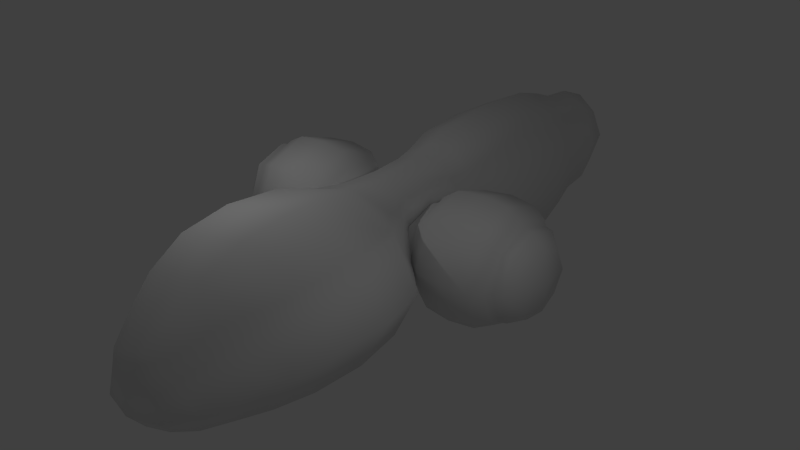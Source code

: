 # Source: ship.blend  (saved by Blender 2.65.0; exported with 4.5.12 LTS)
import bpy
from mathutils import Matrix  # noqa: F401  (used for matrix-valued properties, if any)

bpy.ops.wm.read_factory_settings(use_empty=True)
scene = bpy.context.scene
scene.name = 'Scene'

# ---- collections
col_collection_1 = bpy.data.collections.new('Collection 1'); scene.collection.children.link(col_collection_1)

# ---- world
world_world = bpy.data.worlds.new('World'); scene.world = world_world
world_world.color = (0.05088, 0.05088, 0.05088)
world_world.use_sun_shadow = False
world_world.sun_shadow_jitter_overblur = 0.0
world_world.cycles.sampling_method = 'MANUAL'
world_world.cycles.sample_map_resolution = 256

# ---- cameras
cam_camera = bpy.data.cameras.new('Camera')
cam_camera.clip_end = 100.0
cam_camera.lens = 35.0
cam_camera.sensor_width = 32.0
cam_camera.sensor_height = 18.0
cam_camera.ortho_scale = 7.314
cam_camera.dof.focus_distance = 0.0
cam_camera.dof.aperture_fstop = 128.0

# ---- lights
light_lamp_001 = bpy.data.lights.new('Lamp.001', 'POINT')
light_lamp_001.transmission_factor = 0.0
light_lamp_001.cutoff_distance = 30.0
light_lamp_001.energy = 100.0
light_lamp_001.shadow_buffer_clip_start = 1.001
light_lamp_001.shadow_soft_size = 0.1
light_lamp_001.shadow_maximum_resolution = 0.006
light_lamp_001.use_absolute_resolution = True
light_lamp_001.cycles.use_multiple_importance_sampling = False
light_lamp = bpy.data.lights.new('Lamp', 'POINT')
light_lamp.transmission_factor = 0.0
light_lamp.cutoff_distance = 30.0
light_lamp.energy = 100.0
light_lamp.shadow_buffer_clip_start = 1.001
light_lamp.shadow_soft_size = 0.1
light_lamp.shadow_maximum_resolution = 0.006
light_lamp.use_absolute_resolution = True
light_lamp.cycles.use_multiple_importance_sampling = False

# ---- meshes
me_cube_001 = bpy.data.meshes.new('Cube.001')
me_cube_001.from_pydata([(0.0, -1.958, -1.391), (0.0, -7.158, 0.9676), (0.0, -4.272, -1.59), (0.0, -4.272, 1.59), (0.0, -8.912, -0.09975), (0.0, -6.857, -1.545), (1.348, 0.06215, -0.5995), (0.0, -8.475, -1.434), (-0.7534, 0.07932, 0.8056), (0.0, -1.958, 1.398), (0.0, 2.122, -1.598), (0.0, 0.07932, 1.205), (0.7534, 0.07932, -0.7918), (0.0, 0.07932, -1.191), (0.0, 4.558, -2.005), (0.0, 2.122, 1.598), (1.348, -1.103, 0.01049), (0.0, 4.558, 1.991), (0.0, 8.769, 1.204), (0.0, 7.047, -1.598), (0.0, 7.047, 1.598), (-2.038, 1.189, 0.01889), (0.0, 8.769, -1.19), (1.348, 1.228, 0.01049), (0.0, -9.408, -0.9569), (1.217, -8.694, -0.7671), (-1.217, -8.694, -0.7671), (0.0, 9.881, 0.006885), (-1.343, 0.06215, -0.5995), (-2.232, -7.008, -0.2887), (-0.921, 1.937, 0.0022), (-0.7534, 0.07932, -0.7918), (-1.343, 1.228, 0.01049), (-1.43, -1.775, 0.004581), (1.256, 4.558, -0.007143), (0.7534, 0.07932, 0.8056), (-1.343, 0.06215, 0.6205), (-1.005, 7.047, -0.0001293), (1.005, 7.047, -0.0001292), (-2.782, -4.272, 0.0), (-0.7529, 8.769, 0.006885), (0.7529, 8.769, 0.006885), (-1.256, 4.558, -0.007143), (-2.038, 0.06017, 1.117), (-1.343, -1.103, 0.01049), (2.232, -7.008, -0.2887), (2.782, -4.272, 0.0), (1.348, 0.06215, 0.6205), (1.43, -1.775, 0.004581), (2.996, 0.07538, 1.399), (-2.985, 0.07538, -1.352), (2.049, 0.06017, 1.117), (-2.038, 0.06017, -1.079), (2.049, -1.068, 0.01889), (2.049, 1.189, 0.01889), (2.049, 0.06017, -1.079), (-2.038, -1.068, 0.01889), (-3.955, 1.235, 0.01963), (-3.955, 0.06253, 1.161), (2.996, -1.338, 0.02367), (2.996, 1.489, 0.02367), (-2.985, -1.338, 0.02367), (-2.985, 0.07538, 1.399), (-2.985, 1.489, 0.02367), (2.996, 0.07538, -1.352), (-4.405, -0.8821, 0.0156), (4.412, 0.9815, 0.0156), (3.964, 0.06253, -1.121), (-3.955, 0.06253, -1.121), (3.964, 0.06253, 1.161), (3.964, -1.11, 0.01963), (3.964, 1.235, 0.01963), (-3.955, -1.11, 0.01963), (4.734, 0.04968, 0.0156), (-4.726, 0.04968, 0.0156), (-4.405, 0.04968, 0.9222), (-4.405, 0.9815, 0.0156), (4.412, 0.04968, -0.891), (-4.405, 0.04968, -0.891), (4.412, 0.04968, 0.9222), (4.412, -0.8821, 0.0156), (0.921, 1.937, 0.0022), (-2.087, -4.272, 1.193), (-2.087, -4.272, -1.193), (0.0, -2.811, 1.542), (0.0, -2.811, -1.54), (2.087, -4.272, 1.193), (2.087, -4.272, -1.193), (0.0, -5.875, 1.435), (0.0, -5.8, -1.579), (0.0, -8.158, 0.3894), (0.0, -7.672, -1.495), (-1.674, -7.121, 0.6535), (1.674, -7.121, 0.6535), (-1.674, -6.894, -1.231), (1.674, -6.894, -1.231), (0.0, -9.351, -0.5364), (0.0, -9.107, -1.282), (-0.9129, -8.857, -0.2666), (0.9129, -8.857, -0.2666), (0.9129, -8.53, -1.268), (-0.9129, -8.53, -1.268), (-0.9224, -1.128, -0.5927), (0.0, -1.174, 1.253), (0.9224, -1.128, -0.5927), (0.0, -1.174, -1.241), (-1.241, -1.912, -1.042), (1.241, -1.912, -1.042), (1.241, -1.912, 1.049), (-1.241, -1.912, 1.049), (-0.7953, 1.288, -0.5933), (0.0, 1.334, 1.303), (0.7953, 1.288, -0.5933), (0.0, 1.334, -1.293), (-0.565, 0.07932, 1.105), (-0.565, 0.07932, -1.091), (0.565, 0.07932, 1.105), (0.565, 0.07932, -1.091), (0.0, 3.009, 1.893), (0.0, 3.009, -1.903), (-0.7327, 2.076, -1.198), (0.7327, 2.076, -1.198), (-0.7327, 2.076, 1.199), (0.7327, 2.076, 1.199), (0.0, 6.121, 1.893), (0.0, 6.121, -1.903), (-0.9423, 4.558, -1.506), (0.9423, 4.558, -1.506), (-0.9423, 4.558, 1.491), (0.9423, 4.558, 1.491), (0.0, 7.782, 1.303), (0.0, 7.782, -1.292), (0.7535, 7.047, -1.198), (0.7535, 7.047, 1.198), (-0.7535, 7.047, -1.198), (-0.7535, 7.047, 1.198), (0.0, 9.603, 0.9049), (0.0, 9.603, -0.8911), (0.5647, 8.769, 0.9049), (-0.5647, 8.769, 0.9049), (0.5647, 8.769, -0.8911), (-0.5647, 8.769, -0.8911), (-2.645, -5.838, -0.07216), (-1.703, -7.915, -0.5526), (1.173, 2.963, -0.004807), (1.703, -7.915, -0.5526), (-0.6804, -9.229, -0.9094), (0.6804, -9.229, -0.9094), (2.444, -2.766, 0.001145), (-0.9224, -1.128, 0.6053), (-1.07, -1.424, 0.007204), (0.9224, -1.128, 0.6053), (1.071, -1.424, 0.007204), (-0.7953, 1.288, 0.6047), (-0.9426, 1.575, 0.006609), (0.7953, 1.288, 0.6047), (0.9439, 1.575, 0.006609), (-2.444, -2.766, 0.001145), (1.193, 6.121, -0.00539), (-1.173, 2.963, -0.004807), (0.8158, 7.782, 0.005131), (-1.193, 6.121, -0.00539), (0.5647, 9.603, 0.006885), (-0.8158, 7.782, 0.005131), (-0.5647, 9.603, 0.006885), (1.348, 0.9363, 0.468), (1.348, -0.812, 0.468), (-1.811, 1.048, 0.01441), (1.82, 1.048, 0.01441), (-0.9007, 0.07503, -0.5441), (-0.9007, 0.07503, 0.5596), (1.348, 0.9363, -0.447), (1.348, -0.812, -0.447), (0.902, 0.07503, 0.5596), (0.902, 0.07503, -0.5441), (-1.343, 0.9363, -0.447), (-1.343, -0.812, -0.447), (1.82, 0.05306, 0.8517), (1.82, 0.05306, -0.8229), (-1.343, 0.9363, 0.468), (-1.343, -0.812, 0.468), (-1.811, -0.9422, 0.01441), (1.82, -0.9422, 0.01441), (-1.811, 0.05306, -0.8229), (-1.811, 0.05306, 0.8517), (-2.328, 1.414, 0.02247), (2.339, 1.414, 0.02247), (2.339, 0.07158, 1.329), (2.339, 0.07158, -1.284), (-2.328, -1.271, 0.02247), (2.339, -1.271, 0.02247), (-2.328, 0.07158, -1.284), (-2.328, 0.07158, 1.329), (-2.038, 0.9066, 0.8424), (-2.038, -0.7863, 0.8424), (-2.038, 0.9066, -0.8047), (2.049, -0.7863, 0.8424), (2.049, 0.9066, 0.8424), (-2.038, -0.7863, -0.8047), (2.049, -0.7863, -0.8047), (2.049, 0.9066, -0.8047), (-3.649, 1.426, 0.02266), (3.659, 1.426, 0.02266), (3.659, 0.07217, 1.34), (3.659, 0.07217, -1.294), (-3.649, -1.281, 0.02266), (3.659, -1.281, 0.02266), (-3.649, 0.07217, -1.294), (-3.649, 0.07217, 1.34), (-2.985, -0.9849, -1.008), (-2.985, 1.136, -1.008), (2.996, -0.9849, 1.055), (2.996, 1.136, 1.055), (2.996, -0.9849, -1.008), (2.996, 1.136, -1.008), (-2.985, -0.9849, 1.055), (-2.985, 1.136, 1.055), (-4.132, 1.045, 0.01661), (4.139, 1.045, 0.01661), (4.139, 0.05289, 0.9818), (4.139, 0.05289, -0.9486), (-4.132, -0.9392, 0.01661), (4.139, -0.9392, 0.01661), (-4.132, 0.05289, -0.9486), (-4.132, 0.05289, 0.9818), (-3.955, 0.9421, 0.8754), (-3.955, -0.8171, 0.8754), (-3.955, 0.9421, -0.8362), (3.964, 0.9421, -0.8362), (3.964, -0.8171, -0.8362), (-3.955, -0.8171, -0.8362), (3.964, -0.8171, 0.8754), (3.964, 0.9421, 0.8754), (-4.646, 0.7485, 0.0156), (4.653, 0.7485, 0.0156), (4.653, 0.04968, 0.6956), (4.653, 0.04968, -0.6644), (-4.646, -0.6492, 0.0156), (4.653, -0.6492, 0.0156), (-4.646, 0.04968, -0.6644), (-4.646, 0.04968, 0.6956), (4.412, 0.7485, 0.6956), (4.412, 0.7485, -0.6644), (-4.405, -0.6492, 0.6956), (-4.405, -0.6492, -0.6644), (-4.405, 0.7485, 0.6956), (-4.405, 0.7485, -0.6644), (4.412, -0.6492, -0.6644), (4.412, -0.6492, 0.6956), (2.645, -5.838, -0.07216), (-1.984, -5.809, -1.202), (-1.875, -2.8, -1.155), (1.875, -2.8, -1.155), (1.984, -5.809, -1.202), (-1.984, -5.866, 1.058), (-1.875, -2.8, 1.157), (1.875, -2.8, 1.157), (1.984, -5.866, 1.058), (-1.278, -7.733, -1.259), (1.278, -7.733, -1.259), (-1.278, -8.097, 0.1539), (1.278, -8.097, 0.1539), (-0.5729, -8.988, -1.187), (0.5729, -8.988, -1.187), (-0.5729, -9.193, -0.5584), (0.5729, -9.193, -0.5584), (-0.7341, -1.162, -1.079), (0.7341, -1.162, -1.079), (-0.7341, -1.162, 1.091), (0.7341, -1.162, 1.091), (-0.6069, 1.322, -1.118), (0.6069, 1.322, -1.118), (-0.6069, 1.322, 1.129), (0.6069, 1.322, 1.129), (-0.8899, 2.997, -1.429), (0.8899, 2.997, -1.429), (-0.8899, 2.997, 1.418), (0.8899, 2.997, 1.418), (-0.8951, 6.121, -1.429), (0.8951, 6.121, -1.429), (-0.8951, 6.121, 1.418), (0.8951, 6.121, 1.418), (-0.6119, 7.782, -0.9679), (0.6119, 7.782, -0.9679), (-0.6119, 7.782, 0.9782), (0.6119, 7.782, 0.9782), (-0.4183, 9.387, -0.6583), (0.4183, 9.387, -0.6583), (-0.4183, 9.387, 0.6721), (0.4183, 9.387, 0.6721), (-0.9429, -1.003, 0.4215), (-0.9429, -1.003, -0.4063), (0.9443, -1.003, 0.4215), (0.9443, -1.003, -0.4063), (-0.9111, 1.154, 0.4214), (-0.9111, 1.154, -0.4064), (0.9125, 1.154, 0.4214), (0.9125, 1.154, -0.4064), (-1.811, -0.6934, 0.6424), (-1.811, -0.6934, -0.6136), (1.82, -0.6934, 0.6424), (1.82, -0.6934, -0.6136), (-1.811, 0.7995, 0.6424), (-1.811, 0.7995, -0.6136), (1.82, 0.7995, 0.6424), (1.82, 0.7995, -0.6136), (-2.328, -0.9353, 1.002), (-2.328, -0.9353, -0.9572), (2.339, -0.9353, 1.002), (2.339, -0.9353, -0.9572), (-2.328, 1.078, 1.002), (-2.328, 1.078, -0.9572), (2.339, 1.078, 1.002), (2.339, 1.078, -0.9572), (-3.649, -0.943, 1.01), (-3.649, -0.943, -0.965), (3.659, -0.943, 1.01), (3.659, -0.943, -0.965), (-3.649, 1.087, 1.01), (-3.649, 1.087, -0.965), (3.659, 1.087, 1.01), (3.659, 1.087, -0.965), (-4.132, -0.6912, 0.7405), (-4.132, -0.6912, -0.7073), (4.139, -0.6912, 0.7405), (4.139, -0.6912, -0.7073), (-4.132, 0.7969, 0.7405), (-4.132, 0.7969, -0.7073), (4.139, 0.7969, 0.7405), (4.139, 0.7969, -0.7073), (-4.584, -0.468, 0.5193), (-4.584, -0.468, -0.4881), (4.591, -0.468, 0.5193), (4.591, -0.468, -0.4881), (-4.584, 0.5674, 0.5193), (-4.584, 0.5674, -0.4881), (4.591, 0.5674, 0.5193), (4.591, 0.5674, -0.4881)], [], [(0, 107, 252, 85), (0, 85, 251, 106), (0, 106, 266, 105), (0, 105, 267, 107), (1, 93, 257, 88), (1, 88, 254, 92), (1, 92, 260, 90), (1, 90, 261, 93), (2, 89, 250, 83), (2, 83, 251, 85), (2, 85, 252, 87), (2, 87, 253, 89), (3, 88, 257, 86), (3, 86, 256, 84), (3, 84, 255, 82), (3, 82, 254, 88), (4, 99, 261, 90), (4, 90, 260, 98), (4, 98, 264, 96), (4, 96, 265, 99), (5, 94, 250, 89), (5, 89, 253, 95), (5, 95, 259, 91), (5, 91, 258, 94), (6, 172, 293, 174), (6, 174, 297, 171), (6, 171, 305, 178), (6, 178, 301, 172), (7, 101, 258, 91), (7, 91, 259, 100), (7, 100, 263, 97), (7, 97, 262, 101), (8, 170, 290, 149), (8, 149, 268, 114), (8, 114, 272, 153), (8, 153, 294, 170), (9, 109, 255, 84), (9, 84, 256, 108), (9, 108, 269, 103), (9, 103, 268, 109), (10, 121, 271, 113), (10, 113, 270, 120), (10, 120, 274, 119), (10, 119, 275, 121), (11, 114, 268, 103), (11, 103, 269, 116), (11, 116, 273, 111), (11, 111, 272, 114), (12, 174, 293, 104), (12, 104, 267, 117), (12, 117, 271, 112), (12, 112, 297, 174), (13, 117, 267, 105), (13, 105, 266, 115), (13, 115, 270, 113), (13, 113, 271, 117), (14, 127, 275, 119), (14, 119, 274, 126), (14, 126, 278, 125), (14, 125, 279, 127), (15, 122, 272, 111), (15, 111, 273, 123), (15, 123, 277, 118), (15, 118, 276, 122), (16, 166, 292, 152), (16, 152, 293, 172), (16, 172, 301, 182), (16, 182, 300, 166), (17, 128, 276, 118), (17, 118, 277, 129), (17, 129, 281, 124), (17, 124, 280, 128), (18, 139, 284, 130), (18, 130, 285, 138), (18, 138, 289, 136), (18, 136, 288, 139), (19, 132, 279, 125), (19, 125, 278, 134), (19, 134, 282, 131), (19, 131, 283, 132), (20, 135, 280, 124), (20, 124, 281, 133), (20, 133, 285, 130), (20, 130, 284, 135), (21, 193, 302, 167), (21, 167, 303, 195), (21, 195, 311, 185), (21, 185, 310, 193), (22, 140, 283, 131), (22, 131, 282, 141), (22, 141, 286, 137), (22, 137, 287, 140), (23, 171, 297, 156), (23, 156, 296, 165), (23, 165, 304, 168), (23, 168, 305, 171), (24, 146, 262, 97), (24, 97, 263, 147), (24, 147, 265, 96), (24, 96, 264, 146), (25, 100, 259, 145), (25, 145, 261, 99), (25, 99, 265, 147), (25, 147, 263, 100), (26, 143, 258, 101), (26, 101, 262, 146), (26, 146, 264, 98), (26, 98, 260, 143), (27, 162, 287, 137), (27, 137, 286, 164), (27, 164, 288, 136), (27, 136, 289, 162), (28, 175, 295, 169), (28, 169, 291, 176), (28, 176, 299, 183), (28, 183, 303, 175), (29, 142, 250, 94), (29, 94, 258, 143), (29, 143, 260, 92), (29, 92, 254, 142), (30, 154, 294, 153), (30, 153, 272, 122), (30, 122, 276, 159), (30, 159, 274, 120), (30, 120, 270, 110), (30, 110, 295, 154), (31, 115, 266, 102), (31, 102, 291, 169), (31, 169, 295, 110), (31, 110, 270, 115), (32, 179, 294, 154), (32, 154, 295, 175), (32, 175, 303, 167), (32, 167, 302, 179), (33, 106, 251, 157), (33, 157, 255, 109), (33, 109, 268, 149), (33, 149, 290, 150), (33, 150, 291, 102), (33, 102, 266, 106), (34, 144, 275, 127), (34, 127, 279, 158), (34, 158, 281, 129), (34, 129, 277, 144), (35, 116, 269, 151), (35, 151, 292, 173), (35, 173, 296, 155), (35, 155, 273, 116), (36, 180, 290, 170), (36, 170, 294, 179), (36, 179, 302, 184), (36, 184, 298, 180), (37, 134, 278, 161), (37, 161, 280, 135), (37, 135, 284, 163), (37, 163, 282, 134), (38, 158, 279, 132), (38, 132, 283, 160), (38, 160, 285, 133), (38, 133, 281, 158), (39, 157, 251, 83), (39, 83, 250, 142), (39, 142, 254, 82), (39, 82, 255, 157), (40, 141, 282, 163), (40, 163, 284, 139), (40, 139, 288, 164), (40, 164, 286, 141), (41, 160, 283, 140), (41, 140, 287, 162), (41, 162, 289, 138), (41, 138, 285, 160), (42, 126, 274, 159), (42, 159, 276, 128), (42, 128, 280, 161), (42, 161, 278, 126), (43, 194, 298, 184), (43, 184, 302, 193), (43, 193, 310, 192), (43, 192, 306, 194), (44, 176, 291, 150), (44, 150, 290, 180), (44, 180, 298, 181), (44, 181, 299, 176), (45, 95, 253, 249), (45, 249, 257, 93), (45, 93, 261, 145), (45, 145, 259, 95), (46, 249, 253, 87), (46, 87, 252, 148), (46, 148, 256, 86), (46, 86, 257, 249), (47, 165, 296, 173), (47, 173, 292, 166), (47, 166, 300, 177), (47, 177, 304, 165), (48, 148, 252, 107), (48, 107, 267, 104), (48, 104, 293, 152), (48, 152, 292, 151), (48, 151, 269, 108), (48, 108, 256, 148), (49, 212, 312, 187), (49, 187, 308, 211), (49, 211, 316, 203), (49, 203, 320, 212), (50, 210, 311, 191), (50, 191, 307, 209), (50, 209, 315, 207), (50, 207, 319, 210), (51, 197, 304, 177), (51, 177, 300, 196), (51, 196, 308, 187), (51, 187, 312, 197), (52, 195, 303, 183), (52, 183, 299, 198), (52, 198, 307, 191), (52, 191, 311, 195), (53, 196, 300, 182), (53, 182, 301, 199), (53, 199, 309, 190), (53, 190, 308, 196), (54, 200, 305, 168), (54, 168, 304, 197), (54, 197, 312, 186), (54, 186, 313, 200), (55, 199, 301, 178), (55, 178, 305, 200), (55, 200, 313, 188), (55, 188, 309, 199), (56, 198, 299, 181), (56, 181, 298, 194), (56, 194, 306, 189), (56, 189, 307, 198), (57, 225, 318, 201), (57, 201, 319, 227), (57, 227, 327, 217), (57, 217, 326, 225), (58, 226, 314, 208), (58, 208, 318, 225), (58, 225, 326, 224), (58, 224, 322, 226), (59, 211, 308, 190), (59, 190, 309, 213), (59, 213, 317, 206), (59, 206, 316, 211), (60, 214, 313, 186), (60, 186, 312, 212), (60, 212, 320, 202), (60, 202, 321, 214), (61, 209, 307, 189), (61, 189, 306, 215), (61, 215, 314, 205), (61, 205, 315, 209), (62, 215, 306, 192), (62, 192, 310, 216), (62, 216, 318, 208), (62, 208, 314, 215), (63, 216, 310, 185), (63, 185, 311, 210), (63, 210, 319, 201), (63, 201, 318, 216), (64, 213, 309, 188), (64, 188, 313, 214), (64, 214, 321, 204), (64, 204, 317, 213), (65, 244, 323, 221), (65, 221, 322, 243), (65, 243, 330, 237), (65, 237, 331, 244), (66, 242, 329, 218), (66, 218, 328, 241), (66, 241, 336, 234), (66, 234, 337, 242), (67, 229, 317, 204), (67, 204, 321, 228), (67, 228, 329, 220), (67, 220, 325, 229), (68, 227, 319, 207), (68, 207, 315, 230), (68, 230, 323, 223), (68, 223, 327, 227), (69, 232, 320, 203), (69, 203, 316, 231), (69, 231, 324, 219), (69, 219, 328, 232), (70, 231, 316, 206), (70, 206, 317, 229), (70, 229, 325, 222), (70, 222, 324, 231), (71, 228, 321, 202), (71, 202, 320, 232), (71, 232, 328, 218), (71, 218, 329, 228), (72, 230, 315, 205), (72, 205, 314, 226), (72, 226, 322, 221), (72, 221, 323, 230), (73, 235, 332, 238), (73, 238, 333, 236), (73, 236, 337, 234), (73, 234, 336, 235), (74, 239, 331, 237), (74, 237, 330, 240), (74, 240, 334, 233), (74, 233, 335, 239), (75, 243, 322, 224), (75, 224, 326, 245), (75, 245, 334, 240), (75, 240, 330, 243), (76, 245, 326, 217), (76, 217, 327, 246), (76, 246, 335, 233), (76, 233, 334, 245), (77, 247, 325, 220), (77, 220, 329, 242), (77, 242, 337, 236), (77, 236, 333, 247), (78, 246, 327, 223), (78, 223, 323, 244), (78, 244, 331, 239), (78, 239, 335, 246), (79, 241, 328, 219), (79, 219, 324, 248), (79, 248, 332, 235), (79, 235, 336, 241), (80, 248, 324, 222), (80, 222, 325, 247), (80, 247, 333, 238), (80, 238, 332, 248), (81, 156, 297, 112), (81, 112, 271, 121), (81, 121, 275, 144), (81, 144, 277, 123), (81, 123, 273, 155), (81, 155, 296, 156)])
me_cube_001.polygons.foreach_set('use_smooth', [True] * 336)
_uv = me_cube_001.uv_layers.new(name='UVMap')
_uv.uv.foreach_set('vector', [0.7811, 0.2933, 0.8208, 0.2933, 0.8208, 0.2536, 0.7811, 0.2536, 0.7811, 0.2933, 0.7811, 0.2536, 0.7414, 0.2536, 0.7414, 0.2933, 0.7811, 0.2933, 0.7414, 0.2933, 0.7414, 0.333, 0.7811, 0.333, 0.7811, 0.2933, 0.7811, 0.333, 0.8208, 0.333, 0.8208, 0.2933, 0.5378, 0.4149, 0.5775, 0.4149, 0.5775, 0.3347, 0.5378, 0.3347, 0.5378, 0.4149, 0.5378, 0.3347, 0.4981, 0.3347, 0.4981, 0.4149, 0.5378, 0.4149, 0.4981, 0.4149, 0.4981, 0.4952, 0.5378, 0.4952, 0.5378, 0.4149, 0.5378, 0.4952, 0.5775, 0.4952, 0.5775, 0.4149, 0.5784, 0.1311, 0.4981, 0.1311, 0.4981, 0.1708, 0.5784, 0.1708, 0.5784, 0.1311, 0.5784, 0.1708, 0.6586, 0.1708, 0.6586, 0.1311, 0.5784, 0.1311, 0.6586, 0.1311, 0.6586, 0.09139, 0.5784, 0.09139, 0.5784, 0.1311, 0.5784, 0.09139, 0.4981, 0.09139, 0.4981, 0.1311, 0.6189, 0.4149, 0.6189, 0.4952, 0.6586, 0.4952, 0.6586, 0.4149, 0.6189, 0.4149, 0.6586, 0.4149, 0.6586, 0.3347, 0.6189, 0.3347, 0.6189, 0.4149, 0.6189, 0.3347, 0.5792, 0.3347, 0.5792, 0.4149, 0.6189, 0.4149, 0.5792, 0.4149, 0.5792, 0.4952, 0.6189, 0.4952, 0.3351, 0.8001, 0.3351, 0.8195, 0.3748, 0.8195, 0.3748, 0.8001, 0.3351, 0.8001, 0.3748, 0.8001, 0.3748, 0.7807, 0.3351, 0.7807, 0.3351, 0.8001, 0.3351, 0.7807, 0.2954, 0.7807, 0.2954, 0.8001, 0.3351, 0.8001, 0.2954, 0.8001, 0.2954, 0.8195, 0.3351, 0.8195, 0.7811, 0.5366, 0.8208, 0.5366, 0.8208, 0.4969, 0.7811, 0.4969, 0.7811, 0.5366, 0.7811, 0.4969, 0.7414, 0.4969, 0.7414, 0.5366, 0.7811, 0.5366, 0.7414, 0.5366, 0.7414, 0.5763, 0.7811, 0.5763, 0.7811, 0.5366, 0.7811, 0.5763, 0.8208, 0.5763, 0.8208, 0.5366, 0.254, 0.4149, 0.3342, 0.4149, 0.3342, 0.3347, 0.254, 0.3347, 0.254, 0.4149, 0.254, 0.3347, 0.1738, 0.3347, 0.1738, 0.4149, 0.254, 0.4149, 0.1738, 0.4149, 0.1738, 0.4952, 0.254, 0.4952, 0.254, 0.4149, 0.254, 0.4952, 0.3342, 0.4952, 0.3342, 0.4149, 0.2743, 0.8204, 0.2937, 0.8204, 0.2937, 0.7807, 0.2743, 0.7807, 0.2743, 0.8204, 0.2743, 0.7807, 0.2548, 0.7807, 0.2548, 0.8204, 0.2743, 0.8204, 0.2548, 0.8204, 0.2548, 0.8601, 0.2743, 0.8601, 0.2743, 0.8204, 0.2743, 0.8601, 0.2937, 0.8601, 0.2937, 0.8204, 0.5784, 0.6785, 0.5784, 0.6979, 0.6586, 0.6979, 0.6586, 0.6785, 0.5784, 0.6785, 0.6586, 0.6785, 0.6586, 0.6591, 0.5784, 0.6591, 0.5784, 0.6785, 0.5784, 0.6591, 0.4981, 0.6591, 0.4981, 0.6785, 0.5784, 0.6785, 0.4981, 0.6785, 0.4981, 0.6979, 0.5784, 0.6979, 0.7608, 0.6177, 0.7608, 0.6574, 0.7803, 0.6574, 0.7803, 0.6177, 0.7608, 0.6177, 0.7803, 0.6177, 0.7803, 0.578, 0.7608, 0.578, 0.7608, 0.6177, 0.7608, 0.578, 0.7414, 0.578, 0.7414, 0.6177, 0.7608, 0.6177, 0.7414, 0.6177, 0.7414, 0.6574, 0.7608, 0.6574, 0.7, 0.2933, 0.7397, 0.2933, 0.7397, 0.2536, 0.7, 0.2536, 0.7, 0.2933, 0.7, 0.2536, 0.6603, 0.2536, 0.6603, 0.2933, 0.7, 0.2933, 0.6603, 0.2933, 0.6603, 0.333, 0.7, 0.333, 0.7, 0.2933, 0.7, 0.333, 0.7397, 0.333, 0.7397, 0.2933, 0.5784, 0.2122, 0.5784, 0.2519, 0.6586, 0.2519, 0.6586, 0.2122, 0.5784, 0.2122, 0.6586, 0.2122, 0.6586, 0.1725, 0.5784, 0.1725, 0.5784, 0.2122, 0.5784, 0.1725, 0.4981, 0.1725, 0.4981, 0.2122, 0.5784, 0.2122, 0.4981, 0.2122, 0.4981, 0.2519, 0.5784, 0.2519, 0.8014, 0.1716, 0.8208, 0.1716, 0.8208, 0.09139, 0.8014, 0.09139, 0.8014, 0.1716, 0.8014, 0.09139, 0.782, 0.09139, 0.782, 0.1716, 0.8014, 0.1716, 0.782, 0.1716, 0.782, 0.2519, 0.8014, 0.2519, 0.8014, 0.1716, 0.8014, 0.2519, 0.8208, 0.2519, 0.8208, 0.1716, 0.5784, 0.5366, 0.5784, 0.5763, 0.6586, 0.5763, 0.6586, 0.5366, 0.5784, 0.5366, 0.6586, 0.5366, 0.6586, 0.4969, 0.5784, 0.4969, 0.5784, 0.5366, 0.5784, 0.4969, 0.4981, 0.4969, 0.4981, 0.5366, 0.5784, 0.5366, 0.4981, 0.5366, 0.4981, 0.5763, 0.5784, 0.5763, 0.09181, 0.5771, 0.172, 0.5771, 0.172, 0.4969, 0.09181, 0.4969, 0.09181, 0.5771, 0.09181, 0.4969, 0.01156, 0.4969, 0.01156, 0.5771, 0.09181, 0.5771, 0.01156, 0.5771, 0.01156, 0.6574, 0.09181, 0.6574, 0.09181, 0.5771, 0.09181, 0.6574, 0.172, 0.6574, 0.172, 0.5771, 0.7811, 0.6988, 0.8208, 0.6988, 0.8208, 0.6591, 0.7811, 0.6591, 0.7811, 0.6988, 0.7811, 0.6591, 0.7414, 0.6591, 0.7414, 0.6988, 0.7811, 0.6988, 0.7414, 0.6988, 0.7414, 0.7385, 0.7811, 0.7385, 0.7811, 0.6988, 0.7811, 0.7385, 0.8208, 0.7385, 0.8208, 0.6988, 0.7608, 0.4149, 0.7803, 0.4149, 0.7803, 0.3347, 0.7608, 0.3347, 0.7608, 0.4149, 0.7608, 0.3347, 0.7414, 0.3347, 0.7414, 0.4149, 0.7608, 0.4149, 0.7414, 0.4149, 0.7414, 0.4952, 0.7608, 0.4952, 0.7608, 0.4149, 0.7608, 0.4952, 0.7803, 0.4952, 0.7803, 0.4149, 0.254, 0.5771, 0.3342, 0.5771, 0.3342, 0.4969, 0.254, 0.4969, 0.254, 0.5771, 0.254, 0.4969, 0.1738, 0.4969, 0.1738, 0.5771, 0.254, 0.5771, 0.1738, 0.5771, 0.1738, 0.6574, 0.254, 0.6574, 0.254, 0.5771, 0.254, 0.6574, 0.3342, 0.6574, 0.3342, 0.5771, 0.05126, 0.6988, 0.09095, 0.6988, 0.09095, 0.6591, 0.05126, 0.6591, 0.05126, 0.6988, 0.05126, 0.6591, 0.01156, 0.6591, 0.01156, 0.6988, 0.05126, 0.6988, 0.01156, 0.6988, 0.01156, 0.7385, 0.05126, 0.7385, 0.05126, 0.6988, 0.05126, 0.7385, 0.09095, 0.7385, 0.09095, 0.6988, 0.5378, 0.04999, 0.5775, 0.04999, 0.5775, 0.01029, 0.5378, 0.01029, 0.5378, 0.04999, 0.5378, 0.01029, 0.4981, 0.01029, 0.4981, 0.04999, 0.5378, 0.04999, 0.4981, 0.04999, 0.4981, 0.08968, 0.5378, 0.08968, 0.5378, 0.04999, 0.5378, 0.08968, 0.5775, 0.08968, 0.5775, 0.04999, 0.5378, 0.6177, 0.5775, 0.6177, 0.5775, 0.578, 0.5378, 0.578, 0.5378, 0.6177, 0.5378, 0.578, 0.4981, 0.578, 0.4981, 0.6177, 0.5378, 0.6177, 0.4981, 0.6177, 0.4981, 0.6574, 0.5378, 0.6574, 0.5378, 0.6177, 0.5378, 0.6574, 0.5775, 0.6574, 0.5775, 0.6177, 0.8419, 0.719, 0.8614, 0.719, 0.8614, 0.6996, 0.8419, 0.6996, 0.8419, 0.719, 0.8419, 0.6996, 0.8225, 0.6996, 0.8225, 0.719, 0.8419, 0.719, 0.8225, 0.719, 0.8225, 0.7385, 0.8419, 0.7385, 0.8419, 0.719, 0.8419, 0.7385, 0.8614, 0.7385, 0.8614, 0.719, 0.6189, 0.6177, 0.6586, 0.6177, 0.6586, 0.578, 0.6189, 0.578, 0.6189, 0.6177, 0.6189, 0.578, 0.5792, 0.578, 0.5792, 0.6177, 0.6189, 0.6177, 0.5792, 0.6177, 0.5792, 0.6574, 0.6189, 0.6574, 0.6189, 0.6177, 0.6189, 0.6574, 0.6586, 0.6574, 0.6586, 0.6177, 0.4162, 0.7596, 0.4162, 0.779, 0.4964, 0.779, 0.4964, 0.7596, 0.4162, 0.7596, 0.4964, 0.7596, 0.4964, 0.7402, 0.4162, 0.7402, 0.4162, 0.7596, 0.4162, 0.7402, 0.3359, 0.7402, 0.3359, 0.7596, 0.4162, 0.7596, 0.3359, 0.7596, 0.3359, 0.779, 0.4162, 0.779, 0.8419, 0.1108, 0.8614, 0.1108, 0.8614, 0.09139, 0.8419, 0.09139, 0.8419, 0.1108, 0.8419, 0.09139, 0.8225, 0.09139, 0.8225, 0.1108, 0.8419, 0.1108, 0.8225, 0.1108, 0.8225, 0.1302, 0.8419, 0.1302, 0.8419, 0.1108, 0.8419, 0.1302, 0.8614, 0.1302, 0.8614, 0.1108, 0.6392, 0.8204, 0.6586, 0.8204, 0.6586, 0.7807, 0.6392, 0.7807, 0.6392, 0.8204, 0.6392, 0.7807, 0.6198, 0.7807, 0.6198, 0.8204, 0.6392, 0.8204, 0.6198, 0.8204, 0.6198, 0.8601, 0.6392, 0.8601, 0.6392, 0.8204, 0.6392, 0.8601, 0.6586, 0.8601, 0.6586, 0.8204, 0.4567, 0.8001, 0.417, 0.8001, 0.417, 0.8195, 0.4567, 0.8195, 0.4567, 0.8001, 0.4567, 0.8195, 0.4964, 0.8195, 0.4964, 0.8001, 0.4567, 0.8001, 0.4964, 0.8001, 0.4964, 0.7807, 0.4567, 0.7807, 0.4567, 0.8001, 0.4567, 0.7807, 0.417, 0.7807, 0.417, 0.8001, 0.6189, 0.04999, 0.6586, 0.04999, 0.6586, 0.01029, 0.6189, 0.01029, 0.6189, 0.04999, 0.6189, 0.01029, 0.5792, 0.01029, 0.5792, 0.04999, 0.6189, 0.04999, 0.5792, 0.04999, 0.5792, 0.08968, 0.6189, 0.08968, 0.6189, 0.04999, 0.6189, 0.08968, 0.6586, 0.08968, 0.6586, 0.04999, 0.4162, 0.09054, 0.4964, 0.09054, 0.4964, 0.01029, 0.4162, 0.01029, 0.4162, 0.09054, 0.4162, 0.01029, 0.3359, 0.01029, 0.3359, 0.09054, 0.4162, 0.09054, 0.3359, 0.09054, 0.3359, 0.1708, 0.4162, 0.1708, 0.4162, 0.09054, 0.4162, 0.1708, 0.4964, 0.1708, 0.4964, 0.09054, 0.1324, 0.6988, 0.172, 0.6988, 0.172, 0.6591, 0.1324, 0.6591, 0.1324, 0.6988, 0.1324, 0.6591, 0.09266, 0.6591, 0.09266, 0.6988, 0.1324, 0.6988, 0.09266, 0.6988, 0.09266, 0.7385, 0.1324, 0.7385, 0.1324, 0.6988, 0.1324, 0.7385, 0.172, 0.7385, 0.172, 0.6988, 0.8997, 0.8709, 0.9689, 0.9106, 0.9918, 0.8707, 0.9687, 0.8309, 0.8997, 0.8709, 0.9687, 0.8309, 0.9456, 0.7911, 0.8995, 0.7912, 0.8997, 0.8709, 0.8995, 0.7912, 0.8535, 0.7913, 0.8305, 0.8312, 0.8997, 0.8709, 0.8305, 0.8312, 0.8076, 0.8711, 0.8307, 0.911, 0.8997, 0.8709, 0.8307, 0.911, 0.8538, 0.9508, 0.8999, 0.9507, 0.8997, 0.8709, 0.8999, 0.9507, 0.9459, 0.9506, 0.9689, 0.9106, 0.7203, 0.5771, 0.7397, 0.5771, 0.7397, 0.4969, 0.7203, 0.4969, 0.7203, 0.5771, 0.7203, 0.4969, 0.7009, 0.4969, 0.7009, 0.5771, 0.7203, 0.5771, 0.7009, 0.5771, 0.7009, 0.6574, 0.7203, 0.6574, 0.7203, 0.5771, 0.7203, 0.6574, 0.7397, 0.6574, 0.7397, 0.5771, 0.4162, 0.719, 0.4162, 0.7385, 0.4964, 0.7385, 0.4964, 0.719, 0.4162, 0.719, 0.4964, 0.719, 0.4964, 0.6996, 0.4162, 0.6996, 0.4162, 0.719, 0.4162, 0.6996, 0.3359, 0.6996, 0.3359, 0.719, 0.4162, 0.719, 0.3359, 0.719, 0.3359, 0.7385, 0.4162, 0.7385, 0.4994, 0.9122, 0.5686, 0.9519, 0.5916, 0.9119, 0.5684, 0.8721, 0.4994, 0.9122, 0.5684, 0.8721, 0.5453, 0.8323, 0.4993, 0.8324, 0.4994, 0.9122, 0.4993, 0.8324, 0.4532, 0.8325, 0.4303, 0.8724, 0.4994, 0.9122, 0.4303, 0.8724, 0.4073, 0.9124, 0.4305, 0.9522, 0.4994, 0.9122, 0.4305, 0.9522, 0.4536, 0.992, 0.4996, 0.9919, 0.4994, 0.9122, 0.4996, 0.9919, 0.5457, 0.9918, 0.5686, 0.9519, 0.4162, 0.2527, 0.4964, 0.2527, 0.4964, 0.1725, 0.4162, 0.1725, 0.4162, 0.2527, 0.4162, 0.1725, 0.3359, 0.1725, 0.3359, 0.2527, 0.4162, 0.2527, 0.3359, 0.2527, 0.3359, 0.333, 0.4162, 0.333, 0.4162, 0.2527, 0.4162, 0.333, 0.4964, 0.333, 0.4964, 0.2527, 0.7203, 0.4149, 0.7397, 0.4149, 0.7397, 0.3347, 0.7203, 0.3347, 0.7203, 0.4149, 0.7203, 0.3347, 0.7009, 0.3347, 0.7009, 0.4149, 0.7203, 0.4149, 0.7009, 0.4149, 0.7009, 0.4952, 0.7203, 0.4952, 0.7203, 0.4149, 0.7203, 0.4952, 0.7397, 0.4952, 0.7397, 0.4149, 0.254, 0.2527, 0.3342, 0.2527, 0.3342, 0.1725, 0.254, 0.1725, 0.254, 0.2527, 0.254, 0.1725, 0.1738, 0.1725, 0.1738, 0.2527, 0.254, 0.2527, 0.1738, 0.2527, 0.1738, 0.333, 0.254, 0.333, 0.254, 0.2527, 0.254, 0.333, 0.3342, 0.333, 0.3342, 0.2527, 0.7, 0.04999, 0.7397, 0.04999, 0.7397, 0.01029, 0.7, 0.01029, 0.7, 0.04999, 0.7, 0.01029, 0.6603, 0.01029, 0.6603, 0.04999, 0.7, 0.04999, 0.6603, 0.04999, 0.6603, 0.08968, 0.7, 0.08968, 0.7, 0.04999, 0.7, 0.08968, 0.7397, 0.08968, 0.7397, 0.04999, 0.7, 0.6988, 0.7397, 0.6988, 0.7397, 0.6591, 0.7, 0.6591, 0.7, 0.6988, 0.7, 0.6591, 0.6603, 0.6591, 0.6603, 0.6988, 0.7, 0.6988, 0.6603, 0.6988, 0.6603, 0.7385, 0.7, 0.7385, 0.7, 0.6988, 0.7, 0.7385, 0.7397, 0.7385, 0.7397, 0.6988, 0.5784, 0.2933, 0.4981, 0.2933, 0.4981, 0.333, 0.5784, 0.333, 0.5784, 0.2933, 0.5784, 0.333, 0.6586, 0.333, 0.6586, 0.2933, 0.5784, 0.2933, 0.6586, 0.2933, 0.6586, 0.2536, 0.5784, 0.2536, 0.5784, 0.2933, 0.5784, 0.2536, 0.4981, 0.2536, 0.4981, 0.2933, 0.5378, 0.7393, 0.5775, 0.7393, 0.5775, 0.6996, 0.5378, 0.6996, 0.5378, 0.7393, 0.5378, 0.6996, 0.4981, 0.6996, 0.4981, 0.7393, 0.5378, 0.7393, 0.4981, 0.7393, 0.4981, 0.779, 0.5378, 0.779, 0.5378, 0.7393, 0.5378, 0.779, 0.5775, 0.779, 0.5775, 0.7393, 0.6189, 0.7393, 0.6586, 0.7393, 0.6586, 0.6996, 0.6189, 0.6996, 0.6189, 0.7393, 0.6189, 0.6996, 0.5792, 0.6996, 0.5792, 0.7393, 0.6189, 0.7393, 0.5792, 0.7393, 0.5792, 0.779, 0.6189, 0.779, 0.6189, 0.7393, 0.6189, 0.779, 0.6586, 0.779, 0.6586, 0.7393, 0.254, 0.09054, 0.3342, 0.09054, 0.3342, 0.01029, 0.254, 0.01029, 0.254, 0.09054, 0.254, 0.01029, 0.1738, 0.01029, 0.1738, 0.09054, 0.254, 0.09054, 0.1738, 0.09054, 0.1738, 0.1708, 0.254, 0.1708, 0.254, 0.09054, 0.254, 0.1708, 0.3342, 0.1708, 0.3342, 0.09054, 0.5987, 0.8204, 0.5987, 0.8601, 0.6181, 0.8601, 0.6181, 0.8204, 0.5987, 0.8204, 0.6181, 0.8204, 0.6181, 0.7807, 0.5987, 0.7807, 0.5987, 0.8204, 0.5987, 0.7807, 0.5792, 0.7807, 0.5792, 0.8204, 0.5987, 0.8204, 0.5792, 0.8204, 0.5792, 0.8601, 0.5987, 0.8601, 0.254, 0.7596, 0.254, 0.779, 0.3342, 0.779, 0.3342, 0.7596, 0.254, 0.7596, 0.3342, 0.7596, 0.3342, 0.7402, 0.254, 0.7402, 0.254, 0.7596, 0.254, 0.7402, 0.1738, 0.7402, 0.1738, 0.7596, 0.254, 0.7596, 0.1738, 0.7596, 0.1738, 0.779, 0.254, 0.779, 0.7, 0.7799, 0.7397, 0.7799, 0.7397, 0.7402, 0.7, 0.7402, 0.7, 0.7799, 0.7, 0.7402, 0.6603, 0.7402, 0.6603, 0.7799, 0.7, 0.7799, 0.6603, 0.7799, 0.6603, 0.8195, 0.7, 0.8195, 0.7, 0.7799, 0.7, 0.8195, 0.7397, 0.8195, 0.7397, 0.7799, 0.7, 0.1716, 0.7, 0.2519, 0.7397, 0.2519, 0.7397, 0.1716, 0.7, 0.1716, 0.7397, 0.1716, 0.7397, 0.09139, 0.7, 0.09139, 0.7, 0.1716, 0.7, 0.09139, 0.6603, 0.09139, 0.6603, 0.1716, 0.7, 0.1716, 0.6603, 0.1716, 0.6603, 0.2519, 0.7, 0.2519, 0.09181, 0.2527, 0.172, 0.2527, 0.172, 0.1725, 0.09181, 0.1725, 0.09181, 0.2527, 0.09181, 0.1725, 0.01156, 0.1725, 0.01156, 0.2527, 0.09181, 0.2527, 0.01156, 0.2527, 0.01156, 0.333, 0.09181, 0.333, 0.09181, 0.2527, 0.09181, 0.333, 0.172, 0.333, 0.172, 0.2527, 0.7285, 0.9117, 0.7977, 0.9514, 0.8206, 0.9115, 0.7975, 0.8717, 0.7285, 0.9117, 0.7975, 0.8717, 0.7744, 0.8318, 0.7283, 0.8319, 0.7285, 0.9117, 0.7283, 0.8319, 0.6823, 0.832, 0.6593, 0.872, 0.7285, 0.9117, 0.6593, 0.872, 0.6364, 0.9119, 0.6595, 0.9517, 0.7285, 0.9117, 0.6595, 0.9517, 0.6826, 0.9916, 0.7287, 0.9915, 0.7285, 0.9117, 0.7287, 0.9915, 0.7747, 0.9914, 0.7977, 0.9514, 0.4162, 0.4149, 0.4964, 0.4149, 0.4964, 0.3347, 0.4162, 0.3347, 0.4162, 0.4149, 0.4162, 0.3347, 0.3359, 0.3347, 0.3359, 0.4149, 0.4162, 0.4149, 0.3359, 0.4149, 0.3359, 0.4952, 0.4162, 0.4952, 0.4162, 0.4149, 0.4162, 0.4952, 0.4964, 0.4952, 0.4964, 0.4149, 0.09181, 0.09054, 0.172, 0.09054, 0.172, 0.01029, 0.09181, 0.01029, 0.09181, 0.09054, 0.09181, 0.01029, 0.01156, 0.01029, 0.01156, 0.09054, 0.09181, 0.09054, 0.01156, 0.09054, 0.01156, 0.1708, 0.09181, 0.1708, 0.09181, 0.09054, 0.09181, 0.1708, 0.172, 0.1708, 0.172, 0.09054, 0.7811, 0.8001, 0.7414, 0.8001, 0.7414, 0.8195, 0.7811, 0.8195, 0.7811, 0.8001, 0.7811, 0.8195, 0.8208, 0.8195, 0.8208, 0.8001, 0.7811, 0.8001, 0.8208, 0.8001, 0.8208, 0.7807, 0.7811, 0.7807, 0.7811, 0.8001, 0.7811, 0.7807, 0.7414, 0.7807, 0.7414, 0.8001, 0.8014, 0.6177, 0.8014, 0.6574, 0.8208, 0.6574, 0.8208, 0.6177, 0.8014, 0.6177, 0.8208, 0.6177, 0.8208, 0.578, 0.8014, 0.578, 0.8014, 0.6177, 0.8014, 0.578, 0.782, 0.578, 0.782, 0.6177, 0.8014, 0.6177, 0.782, 0.6177, 0.782, 0.6574, 0.8014, 0.6574, 0.1932, 0.8001, 0.2126, 0.8001, 0.2126, 0.7807, 0.1932, 0.7807, 0.1932, 0.8001, 0.1932, 0.7807, 0.1738, 0.7807, 0.1738, 0.8001, 0.1932, 0.8001, 0.1738, 0.8001, 0.1738, 0.8195, 0.1932, 0.8195, 0.1932, 0.8001, 0.1932, 0.8195, 0.2126, 0.8195, 0.2126, 0.8001, 0.8419, 0.273, 0.8614, 0.273, 0.8614, 0.2536, 0.8419, 0.2536, 0.8419, 0.273, 0.8419, 0.2536, 0.8225, 0.2536, 0.8225, 0.273, 0.8419, 0.273, 0.8225, 0.273, 0.8225, 0.2924, 0.8419, 0.2924, 0.8419, 0.273, 0.8419, 0.2924, 0.8614, 0.2924, 0.8614, 0.273, 0.7811, 0.7596, 0.7414, 0.7596, 0.7414, 0.779, 0.7811, 0.779, 0.7811, 0.7596, 0.7811, 0.779, 0.8208, 0.779, 0.8208, 0.7596, 0.7811, 0.7596, 0.8208, 0.7596, 0.8208, 0.7402, 0.7811, 0.7402, 0.7811, 0.7596, 0.7811, 0.7402, 0.7414, 0.7402, 0.7414, 0.7596, 0.8419, 0.5568, 0.8614, 0.5568, 0.8614, 0.5374, 0.8419, 0.5374, 0.8419, 0.5568, 0.8419, 0.5374, 0.8225, 0.5374, 0.8225, 0.5568, 0.8419, 0.5568, 0.8225, 0.5568, 0.8225, 0.5763, 0.8419, 0.5763, 0.8419, 0.5568, 0.8419, 0.5763, 0.8614, 0.5763, 0.8614, 0.5568, 0.8419, 0.07026, 0.8614, 0.07026, 0.8614, 0.05084, 0.8419, 0.05084, 0.8419, 0.07026, 0.8419, 0.05084, 0.8225, 0.05084, 0.8225, 0.07026, 0.8419, 0.07026, 0.8225, 0.07026, 0.8225, 0.08968, 0.8419, 0.08968, 0.8419, 0.07026, 0.8419, 0.08968, 0.8614, 0.08968, 0.8614, 0.07026, 0.8014, 0.4149, 0.8014, 0.4952, 0.8208, 0.4952, 0.8208, 0.4149, 0.8014, 0.4149, 0.8208, 0.4149, 0.8208, 0.3347, 0.8014, 0.3347, 0.8014, 0.4149, 0.8014, 0.3347, 0.782, 0.3347, 0.782, 0.4149, 0.8014, 0.4149, 0.782, 0.4149, 0.782, 0.4952, 0.8014, 0.4952, 0.09181, 0.7596, 0.09181, 0.779, 0.172, 0.779, 0.172, 0.7596, 0.09181, 0.7596, 0.172, 0.7596, 0.172, 0.7402, 0.09181, 0.7402, 0.09181, 0.7596, 0.09181, 0.7402, 0.01156, 0.7402, 0.01156, 0.7596, 0.09181, 0.7596, 0.01156, 0.7596, 0.01156, 0.779, 0.09181, 0.779, 0.7608, 0.1716, 0.7803, 0.1716, 0.7803, 0.09139, 0.7608, 0.09139, 0.7608, 0.1716, 0.7608, 0.09139, 0.7414, 0.09139, 0.7414, 0.1716, 0.7608, 0.1716, 0.7414, 0.1716, 0.7414, 0.2519, 0.7608, 0.2519, 0.7608, 0.1716, 0.7608, 0.2519, 0.7803, 0.2519, 0.7803, 0.1716, 0.254, 0.6785, 0.254, 0.6979, 0.3342, 0.6979, 0.3342, 0.6785, 0.254, 0.6785, 0.3342, 0.6785, 0.3342, 0.6591, 0.254, 0.6591, 0.254, 0.6785, 0.254, 0.6591, 0.1738, 0.6591, 0.1738, 0.6785, 0.254, 0.6785, 0.1738, 0.6785, 0.1738, 0.6979, 0.254, 0.6979, 0.09181, 0.4149, 0.172, 0.4149, 0.172, 0.3347, 0.09181, 0.3347, 0.09181, 0.4149, 0.09181, 0.3347, 0.01156, 0.3347, 0.01156, 0.4149, 0.09181, 0.4149, 0.01156, 0.4149, 0.01156, 0.4952, 0.09181, 0.4952, 0.09181, 0.4149, 0.09181, 0.4952, 0.172, 0.4952, 0.172, 0.4149, 0.6798, 0.4149, 0.6992, 0.4149, 0.6992, 0.3347, 0.6798, 0.3347, 0.6798, 0.4149, 0.6798, 0.3347, 0.6603, 0.3347, 0.6603, 0.4149, 0.6798, 0.4149, 0.6603, 0.4149, 0.6603, 0.4952, 0.6798, 0.4952, 0.6798, 0.4149, 0.6798, 0.4952, 0.6992, 0.4952, 0.6992, 0.4149, 0.4162, 0.5771, 0.4964, 0.5771, 0.4964, 0.4969, 0.4162, 0.4969, 0.4162, 0.5771, 0.4162, 0.4969, 0.3359, 0.4969, 0.3359, 0.5771, 0.4162, 0.5771, 0.3359, 0.5771, 0.3359, 0.6574, 0.4162, 0.6574, 0.4162, 0.5771, 0.4162, 0.6574, 0.4964, 0.6574, 0.4964, 0.5771, 0.2337, 0.8001, 0.2531, 0.8001, 0.2531, 0.7807, 0.2337, 0.7807, 0.2337, 0.8001, 0.2337, 0.7807, 0.2143, 0.7807, 0.2143, 0.8001, 0.2337, 0.8001, 0.2143, 0.8001, 0.2143, 0.8195, 0.2337, 0.8195, 0.2337, 0.8001, 0.2337, 0.8195, 0.2531, 0.8195, 0.2531, 0.8001, 0.8419, 0.2325, 0.8614, 0.2325, 0.8614, 0.213, 0.8419, 0.213, 0.8419, 0.2325, 0.8419, 0.213, 0.8225, 0.213, 0.8225, 0.2325, 0.8419, 0.2325, 0.8225, 0.2325, 0.8225, 0.2519, 0.8419, 0.2519, 0.8419, 0.2325, 0.8419, 0.2519, 0.8614, 0.2519, 0.8614, 0.2325, 0.4162, 0.6785, 0.3359, 0.6785, 0.3359, 0.6979, 0.4162, 0.6979, 0.4162, 0.6785, 0.4162, 0.6979, 0.4964, 0.6979, 0.4964, 0.6785, 0.4162, 0.6785, 0.4964, 0.6785, 0.4964, 0.6591, 0.4162, 0.6591, 0.4162, 0.6785, 0.4162, 0.6591, 0.3359, 0.6591, 0.3359, 0.6785, 0.6798, 0.5771, 0.6798, 0.6574, 0.6992, 0.6574, 0.6992, 0.5771, 0.6798, 0.5771, 0.6992, 0.5771, 0.6992, 0.4969, 0.6798, 0.4969, 0.6798, 0.5771, 0.6798, 0.4969, 0.6603, 0.4969, 0.6603, 0.5771, 0.6798, 0.5771, 0.6603, 0.5771, 0.6603, 0.6574, 0.6798, 0.6574, 0.254, 0.719, 0.1738, 0.719, 0.1738, 0.7385, 0.254, 0.7385, 0.254, 0.719, 0.254, 0.7385, 0.3342, 0.7385, 0.3342, 0.719, 0.254, 0.719, 0.3342, 0.719, 0.3342, 0.6996, 0.254, 0.6996, 0.254, 0.719, 0.254, 0.6996, 0.1738, 0.6996, 0.1738, 0.719, 0.8419, 0.5163, 0.8614, 0.5163, 0.8614, 0.4969, 0.8419, 0.4969, 0.8419, 0.5163, 0.8419, 0.4969, 0.8225, 0.4969, 0.8225, 0.5163, 0.8419, 0.5163, 0.8225, 0.5163, 0.8225, 0.5357, 0.8419, 0.5357, 0.8419, 0.5163, 0.8419, 0.5357, 0.8614, 0.5357, 0.8614, 0.5163, 0.8419, 0.4757, 0.8614, 0.4757, 0.8614, 0.4563, 0.8419, 0.4563, 0.8419, 0.4757, 0.8419, 0.4563, 0.8225, 0.4563, 0.8225, 0.4757, 0.8419, 0.4757, 0.8225, 0.4757, 0.8225, 0.4952, 0.8419, 0.4952, 0.8419, 0.4757, 0.8419, 0.4952, 0.8614, 0.4952, 0.8614, 0.4757, 0.8419, 0.7596, 0.8614, 0.7596, 0.8614, 0.7402, 0.8419, 0.7402, 0.8419, 0.7596, 0.8419, 0.7402, 0.8225, 0.7402, 0.8225, 0.7596, 0.8419, 0.7596, 0.8225, 0.7596, 0.8225, 0.779, 0.8419, 0.779, 0.8419, 0.7596, 0.8419, 0.779, 0.8614, 0.779, 0.8614, 0.7596, 0.3959, 0.8204, 0.4153, 0.8204, 0.4153, 0.7807, 0.3959, 0.7807, 0.3959, 0.8204, 0.3959, 0.7807, 0.3765, 0.7807, 0.3765, 0.8204, 0.3959, 0.8204, 0.3765, 0.8204, 0.3765, 0.8601, 0.3959, 0.8601, 0.3959, 0.8204, 0.3959, 0.8601, 0.4153, 0.8601, 0.4153, 0.8204, 0.05126, 0.8001, 0.05126, 0.8195, 0.09095, 0.8195, 0.09095, 0.8001, 0.05126, 0.8001, 0.09095, 0.8001, 0.09095, 0.7807, 0.05126, 0.7807, 0.05126, 0.8001, 0.05126, 0.7807, 0.01156, 0.7807, 0.01156, 0.8001, 0.05126, 0.8001, 0.01156, 0.8001, 0.01156, 0.8195, 0.05126, 0.8195, 0.8014, 0.04999, 0.8014, 0.08968, 0.8208, 0.08968, 0.8208, 0.04999, 0.8014, 0.04999, 0.8208, 0.04999, 0.8208, 0.01029, 0.8014, 0.01029, 0.8014, 0.04999, 0.8014, 0.01029, 0.782, 0.01029, 0.782, 0.04999, 0.8014, 0.04999, 0.782, 0.04999, 0.782, 0.08968, 0.8014, 0.08968, 0.8419, 0.5974, 0.8614, 0.5974, 0.8614, 0.578, 0.8419, 0.578, 0.8419, 0.5974, 0.8419, 0.578, 0.8225, 0.578, 0.8225, 0.5974, 0.8419, 0.5974, 0.8225, 0.5974, 0.8225, 0.6168, 0.8419, 0.6168, 0.8419, 0.5974, 0.8419, 0.6168, 0.8614, 0.6168, 0.8614, 0.5974, 0.5378, 0.8001, 0.4981, 0.8001, 0.4981, 0.8195, 0.5378, 0.8195, 0.5378, 0.8001, 0.5378, 0.8195, 0.5775, 0.8195, 0.5775, 0.8001, 0.5378, 0.8001, 0.5775, 0.8001, 0.5775, 0.7807, 0.5378, 0.7807, 0.5378, 0.8001, 0.5378, 0.7807, 0.4981, 0.7807, 0.4981, 0.8001, 0.7608, 0.04999, 0.7608, 0.08968, 0.7803, 0.08968, 0.7803, 0.04999, 0.7608, 0.04999, 0.7803, 0.04999, 0.7803, 0.01029, 0.7608, 0.01029, 0.7608, 0.04999, 0.7608, 0.01029, 0.7414, 0.01029, 0.7414, 0.04999, 0.7608, 0.04999, 0.7414, 0.04999, 0.7414, 0.08968, 0.7608, 0.08968, 0.1324, 0.8001, 0.09266, 0.8001, 0.09266, 0.8195, 0.1324, 0.8195, 0.1324, 0.8001, 0.1324, 0.8195, 0.172, 0.8195, 0.172, 0.8001, 0.1324, 0.8001, 0.172, 0.8001, 0.172, 0.7807, 0.1324, 0.7807, 0.1324, 0.8001, 0.1324, 0.7807, 0.09266, 0.7807, 0.09266, 0.8001, 0.8419, 0.3541, 0.8614, 0.3541, 0.8614, 0.3347, 0.8419, 0.3347, 0.8419, 0.3541, 0.8419, 0.3347, 0.8225, 0.3347, 0.8225, 0.3541, 0.8419, 0.3541, 0.8225, 0.3541, 0.8225, 0.3735, 0.8419, 0.3735, 0.8419, 0.3541, 0.8419, 0.3735, 0.8614, 0.3735, 0.8614, 0.3541, 0.1209, 0.911, 0.1901, 0.9507, 0.213, 0.9108, 0.1899, 0.8709, 0.1209, 0.911, 0.1899, 0.8709, 0.1668, 0.8311, 0.1208, 0.8312, 0.1209, 0.911, 0.1208, 0.8312, 0.0747, 0.8313, 0.05176, 0.8713, 0.1209, 0.911, 0.05176, 0.8713, 0.02883, 0.9112, 0.05195, 0.951, 0.1209, 0.911, 0.05195, 0.951, 0.07507, 0.9909, 0.1211, 0.9908, 0.1209, 0.911, 0.1211, 0.9908, 0.1672, 0.9906, 0.1901, 0.9507])
me_cube_001.materials.append(None)
me_cube_001.use_remesh_preserve_volume = False
me_cube_001.use_remesh_preserve_attributes = False
me_cube_001.use_mirror_vertex_groups = False
me_cube_001.update()

# ---- objects
ob_cube = bpy.data.objects.new('Cube', me_cube_001)
ob_lamp_001 = bpy.data.objects.new('Lamp.001', light_lamp_001)
ob_lamp = bpy.data.objects.new('Lamp', light_lamp)
ob_camera = bpy.data.objects.new('Camera', cam_camera)

# ---- transforms, parenting, visibility, modifiers, constraints
ob_cube.location = (0.0, 0.0, 0.0)
ob_cube.lineart.crease_threshold = 0.0
_m = ob_cube.modifiers.new('Multires', 'MULTIRES')
_m.uv_smooth = 'PRESERVE_CORNERS'
_m.quality = 3
_m.levels = 4
_m.sculpt_levels = 4
_m.render_levels = 4
_m.show_only_control_edges = False
_m = ob_cube.modifiers.new('Displace', 'DISPLACE')
_m.texture_coords = 'UV'
_m.uv_layer = 'UVMap'
ob_lamp_001.location = (7.49, -4.188, 6.302)
ob_lamp_001.rotation_euler = (0.6503, 0.05522, 1.866)
ob_lamp_001.lock_rotations_4d = False
ob_lamp_001.empty_display_type = 'ARROWS'
ob_lamp_001.color = (0.0, 0.0, 0.0, 0.0)
ob_lamp_001.lineart.crease_threshold = 0.0
ob_lamp.location = (-3.383, -4.188, 5.904)
ob_lamp.rotation_euler = (0.6503, 0.05522, 1.866)
ob_lamp.lock_rotations_4d = False
ob_lamp.empty_display_type = 'ARROWS'
ob_lamp.color = (0.0, 0.0, 0.0, 0.0)
ob_lamp.lineart.crease_threshold = 0.0
ob_camera.location = (6.522, -5.227, 4.189)
ob_camera.rotation_euler = (1.109, 0.01082, 0.8149)
ob_camera.lock_rotations_4d = False
ob_camera.empty_display_type = 'ARROWS'
ob_camera.color = (0.0, 0.0, 0.0, 0.0)
ob_camera.display_type = 'WIRE'
ob_camera.lineart.crease_threshold = 0.0

# ---- collection membership
col_collection_1.objects.link(ob_cube)
col_collection_1.objects.link(ob_lamp_001)
col_collection_1.objects.link(ob_lamp)
col_collection_1.objects.link(ob_camera)

# ---- scene / render settings (as saved in the file)
scene.camera = ob_cube
scene.frame_start = 1; scene.frame_end = 250; scene.frame_set(7)
scene.render.engine = 'BLENDER_EEVEE_NEXT'
scene.render.image_settings.color_mode = 'RGB'
scene.render.image_settings.compression = 90
scene.render.resolution_percentage = 50
scene.render.dither_intensity = 0.0
scene.render.bake_margin = 64
scene.render.bake_bias = 0.0
scene.cycles.shading_system = True
scene.cycles.use_denoising = False
scene.cycles.samples = 10
scene.cycles.sampling_pattern = 'TABULATED_SOBOL'
scene.cycles.light_sampling_threshold = 0.0
scene.cycles.use_adaptive_sampling = False
scene.cycles.use_light_tree = False
scene.cycles.blur_glossy = 0.0
scene.cycles.volume_bounces = 1
scene.cycles.pixel_filter_type = 'GAUSSIAN'
scene.cycles.sample_clamp_indirect = 0.0
scene.view_settings.view_transform = 'Standard'
bpy.context.view_layer.update()

# ---- added for rendering (the .blend has no active camera): camera
cam_auto = bpy.data.cameras.new('AutoCamera')
cam_auto.lens = 50.0
cam_auto.sensor_width = 36.0
cam_auto.clip_end = 1000.0
ob_auto_camera = bpy.data.objects.new('AutoCamera', cam_auto)
scene.collection.objects.link(ob_auto_camera)
ob_auto_camera.location = (18.5477, -22.0657, 14.8288)
ob_auto_camera.rotation_euler = (1.09748, -7.21219e-08, 0.694738)
scene.camera = ob_auto_camera
bpy.context.view_layer.update()
